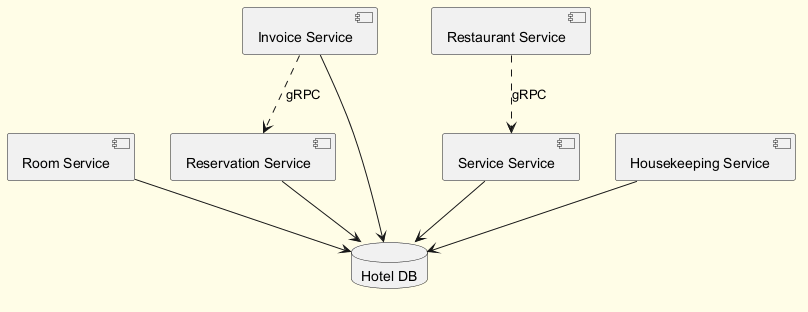

The diagram above was rendered by PlantUML. Its source (embedded in the PNG):
@startuml
skinparam backgroundColor #FFFDE7
skinparam classBackgroundColor #FFF9C4
skinparam classBorderColor #F57F17
component "Room Service" as C_RoomService
component "Restaurant Service" as C_RestaurantService
component "Invoice Service" as C_InvoiceService
component "Service Service" as C_ServiceService
component "Housekeeping Service" as C_HousekeepingService
component "Reservation Service" as C_ReservationService
database "Hotel DB" as DB_hotel
C_RoomService --> DB_hotel
C_InvoiceService --> DB_hotel
C_ServiceService --> DB_hotel
C_HousekeepingService --> DB_hotel
C_ReservationService --> DB_hotel
C_RestaurantService ..> C_ServiceService : gRPC
C_InvoiceService ..> C_ReservationService : gRPC
@enduml